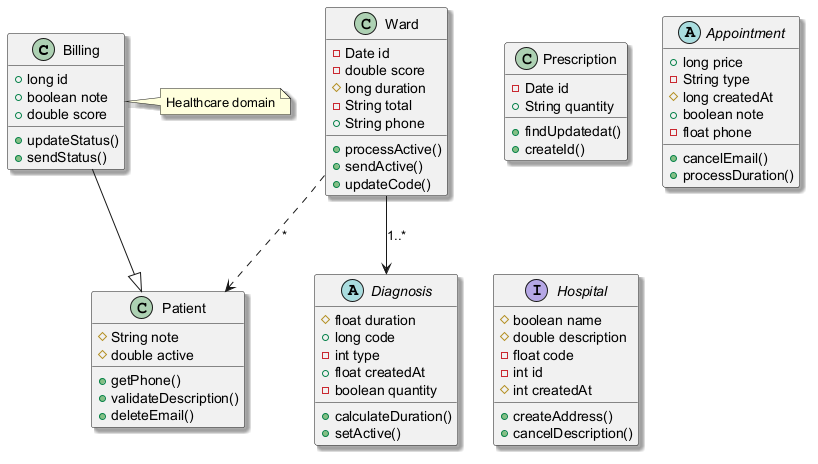

The diagram above was rendered by PlantUML. Its source (embedded in the PNG):
@startuml
skinparam shadowing true
class Billing {
  +long id
  +boolean note
  +double score
  +updateStatus()
  +sendStatus()
}
class Ward {
  -Date id
  -double score
  #long duration
  -String total
  +String phone
  +processActive()
  +sendActive()
  +updateCode()
}
class Prescription {
  -Date id
  +String quantity
  +findUpdatedat()
  +createId()
}
class Patient {
  #String note
  #double active
  +getPhone()
  +validateDescription()
  +deleteEmail()
}
abstract class Diagnosis {
  #float duration
  +long code
  -int type
  +float createdAt
  -boolean quantity
  +calculateDuration()
  +setActive()
}
abstract class Appointment {
  +long price
  -String type
  #long createdAt
  +boolean note
  -float phone
  +cancelEmail()
  +processDuration()
}
interface Hospital {
  #boolean name
  #double description
  -float code
  -int id
  #int createdAt
  +createAddress()
  +cancelDescription()
}
Ward --> Diagnosis : "1..*"
Billing --|> Patient
Ward ..> Patient : "*"
note right of Billing : Healthcare domain
@enduml